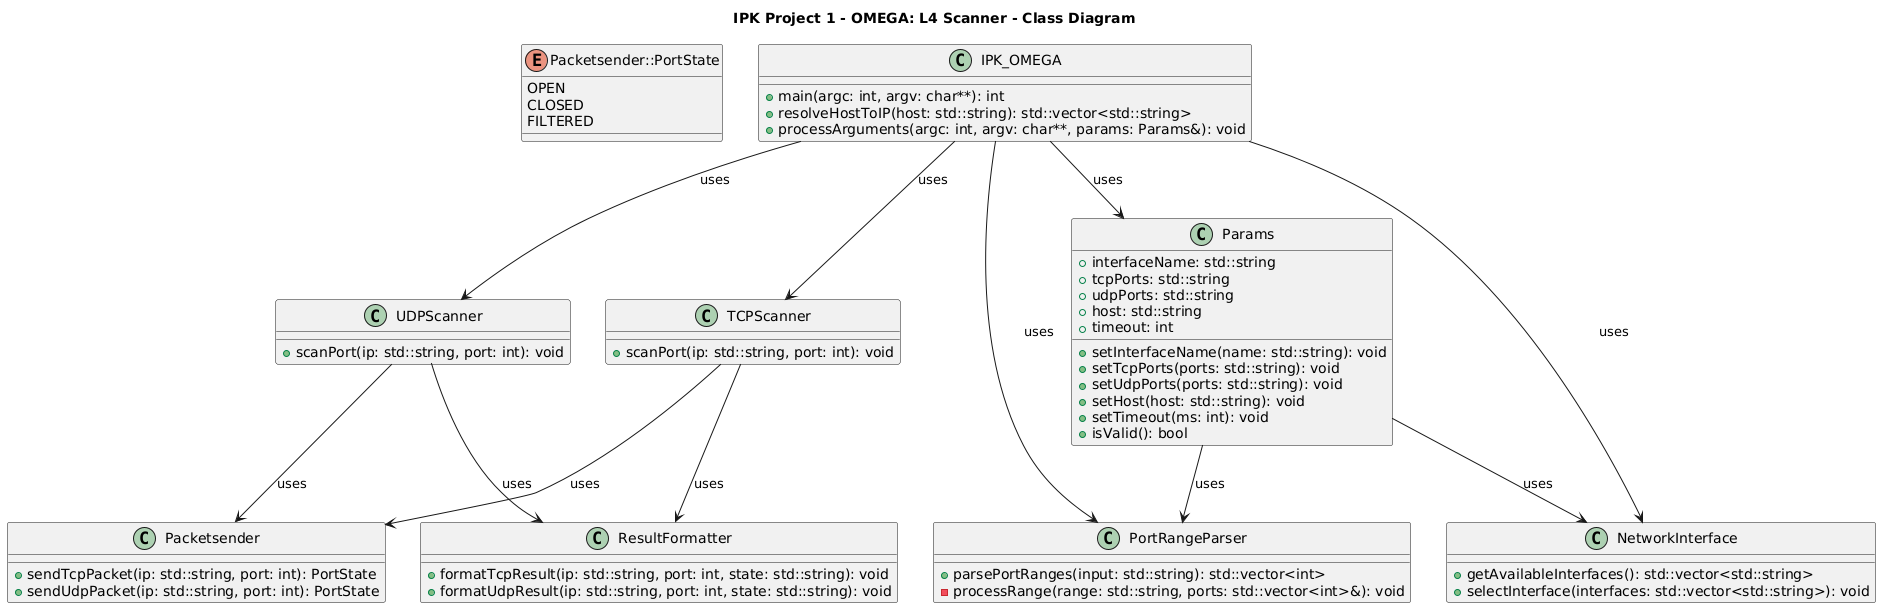

The diagram above was rendered by PlantUML. Its source (embedded in the PNG):
@startuml
' =====================
' Title

title IPK Project 1 - OMEGA: L4 Scanner - Class Diagram

' =====================
' ENUM pro stav portu
enum Packetsender::PortState {
  OPEN
  CLOSED
  FILTERED
}

' =====================
class Packetsender {
  +sendTcpPacket(ip: std::string, port: int): PortState
  +sendUdpPacket(ip: std::string, port: int): PortState
}

class TCPScanner {
  +scanPort(ip: std::string, port: int): void
}

class UDPScanner {
  +scanPort(ip: std::string, port: int): void
}

class ResultFormatter {
  +formatTcpResult(ip: std::string, port: int, state: std::string): void
  +formatUdpResult(ip: std::string, port: int, state: std::string): void
}

class PortRangeParser {
  +parsePortRanges(input: std::string): std::vector<int>
  -processRange(range: std::string, ports: std::vector<int>&): void
}

class NetworkInterface {
  +getAvailableInterfaces(): std::vector<std::string>
  +selectInterface(interfaces: std::vector<std::string>): void
}

class Params {
  +interfaceName: std::string
  +tcpPorts: std::string
  +udpPorts: std::string
  +host: std::string
  +timeout: int
  +setInterfaceName(name: std::string): void
  +setTcpPorts(ports: std::string): void
  +setUdpPorts(ports: std::string): void
  +setHost(host: std::string): void
  +setTimeout(ms: int): void
  +isValid(): bool
}

class IPK_OMEGA {
  +main(argc: int, argv: char**): int
  +resolveHostToIP(host: std::string): std::vector<std::string>
  +processArguments(argc: int, argv: char**, params: Params&): void
}

' =====================
' Vztahy

TCPScanner --> Packetsender : uses
UDPScanner --> Packetsender : uses
TCPScanner --> ResultFormatter : uses
UDPScanner --> ResultFormatter : uses
Params --> NetworkInterface : uses
Params --> PortRangeParser : uses
IPK_OMEGA --> Params : uses
IPK_OMEGA --> TCPScanner : uses
IPK_OMEGA --> UDPScanner : uses
IPK_OMEGA --> PortRangeParser : uses
IPK_OMEGA --> NetworkInterface : uses
@enduml